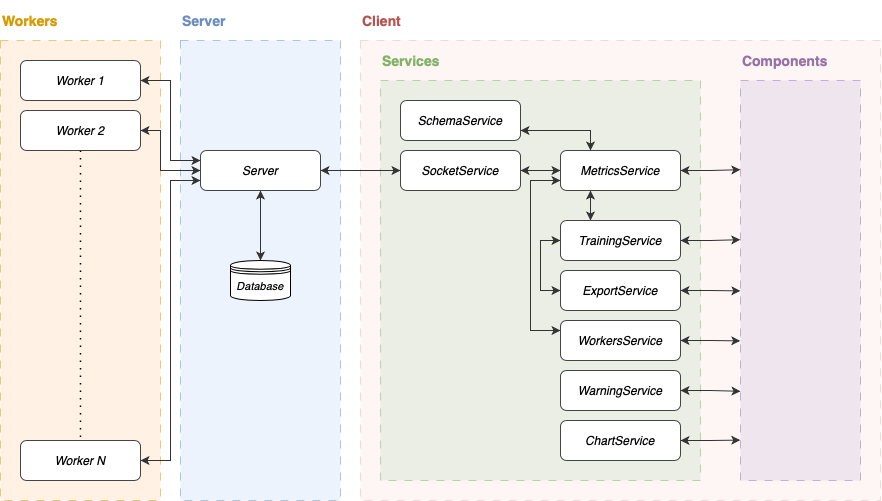

The diagram above was exported from draw.io. Its source (the exported page's mxGraphModel, read from the mxfile embedded in the PNG):
<mxGraphModel dx="995" dy="664" grid="1" gridSize="10" guides="1" tooltips="1" connect="1" arrows="1" fold="1" page="1" pageScale="1" pageWidth="850" pageHeight="1100" math="0" shadow="0">
  <root>
    <mxCell id="0" />
    <mxCell id="1" parent="0" />
    <mxCell id="M65q19IyzKSXgwq2OZX1-73" value="" style="rounded=0;whiteSpace=wrap;html=1;fontFamily=Helvetica;fontSize=11;labelBackgroundColor=default;fillColor=#f8cecc;strokeColor=#B85450;dashed=1;dashPattern=8 8;strokeWidth=1;opacity=20;" vertex="1" parent="1">
      <mxGeometry x="460" y="100" width="520" height="460" as="geometry" />
    </mxCell>
    <mxCell id="M65q19IyzKSXgwq2OZX1-68" value="" style="rounded=0;whiteSpace=wrap;html=1;fontFamily=Helvetica;fontSize=11;labelBackgroundColor=default;fillColor=#dae8fc;strokeColor=#6C8EBF;dashed=1;dashPattern=8 8;opacity=50;" vertex="1" parent="1">
      <mxGeometry x="280" y="100" width="160" height="460" as="geometry" />
    </mxCell>
    <mxCell id="M65q19IyzKSXgwq2OZX1-32" value="" style="rounded=0;whiteSpace=wrap;html=1;fontFamily=Helvetica;fontSize=11;labelBackgroundColor=default;fillColor=#d5e8d4;strokeColor=#82B366;dashed=1;dashPattern=8 8;opacity=50;" vertex="1" parent="1">
      <mxGeometry x="480" y="140" width="320" height="400" as="geometry" />
    </mxCell>
    <mxCell id="M65q19IyzKSXgwq2OZX1-71" style="edgeStyle=orthogonalEdgeStyle;rounded=0;orthogonalLoop=1;jettySize=auto;html=1;exitX=0.5;exitY=1;exitDx=0;exitDy=0;entryX=0.5;entryY=0;entryDx=0;entryDy=0;strokeColor=#333333;strokeWidth=1;align=center;verticalAlign=middle;fontFamily=Helvetica;fontSize=11;fontColor=default;labelBackgroundColor=default;startArrow=classic;startFill=1;endArrow=classic;endFill=1;" edge="1" parent="1" source="M65q19IyzKSXgwq2OZX1-2" target="M65q19IyzKSXgwq2OZX1-70">
      <mxGeometry relative="1" as="geometry" />
    </mxCell>
    <mxCell id="M65q19IyzKSXgwq2OZX1-72" style="edgeStyle=orthogonalEdgeStyle;rounded=0;orthogonalLoop=1;jettySize=auto;html=1;exitX=1;exitY=0.5;exitDx=0;exitDy=0;entryX=0;entryY=0.5;entryDx=0;entryDy=0;strokeColor=#333333;strokeWidth=1;align=center;verticalAlign=middle;fontFamily=Helvetica;fontSize=11;fontColor=default;labelBackgroundColor=default;startArrow=classic;startFill=1;endArrow=classic;endFill=1;" edge="1" parent="1" source="M65q19IyzKSXgwq2OZX1-2" target="M65q19IyzKSXgwq2OZX1-3">
      <mxGeometry relative="1" as="geometry" />
    </mxCell>
    <mxCell id="M65q19IyzKSXgwq2OZX1-2" value="Server" style="rounded=1;whiteSpace=wrap;html=1;fontStyle=2;strokeColor=#444444;" vertex="1" parent="1">
      <mxGeometry x="300" y="210" width="120" height="40" as="geometry" />
    </mxCell>
    <mxCell id="M65q19IyzKSXgwq2OZX1-45" style="edgeStyle=orthogonalEdgeStyle;rounded=0;orthogonalLoop=1;jettySize=auto;html=1;exitX=1;exitY=0.5;exitDx=0;exitDy=0;entryX=0;entryY=0.5;entryDx=0;entryDy=0;strokeColor=#333333;strokeWidth=1;align=center;verticalAlign=middle;fontFamily=Helvetica;fontSize=11;fontColor=default;labelBackgroundColor=default;startArrow=classic;startFill=1;endArrow=classic;endFill=1;" edge="1" parent="1" source="M65q19IyzKSXgwq2OZX1-3" target="M65q19IyzKSXgwq2OZX1-4">
      <mxGeometry relative="1" as="geometry" />
    </mxCell>
    <mxCell id="M65q19IyzKSXgwq2OZX1-3" value="SocketService" style="rounded=1;whiteSpace=wrap;html=1;fontStyle=2;strokeColor=#444444;" vertex="1" parent="1">
      <mxGeometry x="500" y="210" width="120" height="40" as="geometry" />
    </mxCell>
    <mxCell id="M65q19IyzKSXgwq2OZX1-47" style="edgeStyle=orthogonalEdgeStyle;rounded=0;orthogonalLoop=1;jettySize=auto;html=1;exitX=0.25;exitY=1;exitDx=0;exitDy=0;entryX=0.25;entryY=0;entryDx=0;entryDy=0;strokeColor=#333333;strokeWidth=1;align=center;verticalAlign=middle;fontFamily=Helvetica;fontSize=11;fontColor=default;labelBackgroundColor=default;startArrow=classic;startFill=1;endArrow=classic;endFill=1;" edge="1" parent="1" source="M65q19IyzKSXgwq2OZX1-4" target="M65q19IyzKSXgwq2OZX1-11">
      <mxGeometry relative="1" as="geometry" />
    </mxCell>
    <mxCell id="M65q19IyzKSXgwq2OZX1-52" style="edgeStyle=orthogonalEdgeStyle;rounded=0;orthogonalLoop=1;jettySize=auto;html=1;exitX=0;exitY=0.75;exitDx=0;exitDy=0;entryX=0;entryY=0.25;entryDx=0;entryDy=0;strokeColor=#333333;strokeWidth=1;align=center;verticalAlign=middle;fontFamily=Helvetica;fontSize=11;fontColor=default;labelBackgroundColor=default;startArrow=classic;startFill=1;endArrow=classic;endFill=1;" edge="1" parent="1" source="M65q19IyzKSXgwq2OZX1-4" target="M65q19IyzKSXgwq2OZX1-25">
      <mxGeometry relative="1" as="geometry">
        <Array as="points">
          <mxPoint x="630" y="240" />
          <mxPoint x="630" y="390" />
        </Array>
      </mxGeometry>
    </mxCell>
    <mxCell id="M65q19IyzKSXgwq2OZX1-4" value="MetricsService" style="rounded=1;whiteSpace=wrap;html=1;fontStyle=2;strokeColor=#444444;" vertex="1" parent="1">
      <mxGeometry x="660" y="210" width="120" height="40" as="geometry" />
    </mxCell>
    <mxCell id="M65q19IyzKSXgwq2OZX1-5" value="ChartService" style="rounded=1;whiteSpace=wrap;html=1;fontStyle=2;strokeColor=#444444;" vertex="1" parent="1">
      <mxGeometry x="660" y="480" width="120" height="40" as="geometry" />
    </mxCell>
    <mxCell id="M65q19IyzKSXgwq2OZX1-51" style="edgeStyle=orthogonalEdgeStyle;rounded=0;orthogonalLoop=1;jettySize=auto;html=1;exitX=0;exitY=0.5;exitDx=0;exitDy=0;entryX=0;entryY=0.5;entryDx=0;entryDy=0;strokeColor=#333333;strokeWidth=1;align=center;verticalAlign=middle;fontFamily=Helvetica;fontSize=11;fontColor=default;labelBackgroundColor=default;startArrow=classic;startFill=1;endArrow=classic;endFill=1;" edge="1" parent="1" source="M65q19IyzKSXgwq2OZX1-11" target="M65q19IyzKSXgwq2OZX1-22">
      <mxGeometry relative="1" as="geometry" />
    </mxCell>
    <mxCell id="M65q19IyzKSXgwq2OZX1-11" value="TrainingService" style="rounded=1;whiteSpace=wrap;html=1;fontStyle=2;strokeColor=#444444;" vertex="1" parent="1">
      <mxGeometry x="660" y="280" width="120" height="40" as="geometry" />
    </mxCell>
    <mxCell id="M65q19IyzKSXgwq2OZX1-46" style="edgeStyle=orthogonalEdgeStyle;rounded=0;orthogonalLoop=1;jettySize=auto;html=1;exitX=1;exitY=0.75;exitDx=0;exitDy=0;entryX=0.25;entryY=0;entryDx=0;entryDy=0;strokeColor=#333333;strokeWidth=1;align=center;verticalAlign=middle;fontFamily=Helvetica;fontSize=11;fontColor=default;labelBackgroundColor=default;startArrow=classic;startFill=1;endArrow=classic;endFill=1;" edge="1" parent="1" source="M65q19IyzKSXgwq2OZX1-14" target="M65q19IyzKSXgwq2OZX1-4">
      <mxGeometry relative="1" as="geometry" />
    </mxCell>
    <mxCell id="M65q19IyzKSXgwq2OZX1-14" value="SchemaService" style="rounded=1;whiteSpace=wrap;html=1;fontStyle=2;strokeColor=#444444;" vertex="1" parent="1">
      <mxGeometry x="500" y="160" width="120" height="40" as="geometry" />
    </mxCell>
    <mxCell id="M65q19IyzKSXgwq2OZX1-22" value="ExportService" style="rounded=1;whiteSpace=wrap;html=1;fontStyle=2;strokeColor=#444444;" vertex="1" parent="1">
      <mxGeometry x="660" y="330" width="120" height="40" as="geometry" />
    </mxCell>
    <mxCell id="M65q19IyzKSXgwq2OZX1-23" value="WarningService" style="rounded=1;whiteSpace=wrap;html=1;fontStyle=2;strokeColor=#444444;" vertex="1" parent="1">
      <mxGeometry x="660" y="430" width="120" height="40" as="geometry" />
    </mxCell>
    <mxCell id="M65q19IyzKSXgwq2OZX1-25" value="WorkersService" style="rounded=1;whiteSpace=wrap;html=1;fontStyle=2;strokeColor=#444444;" vertex="1" parent="1">
      <mxGeometry x="660" y="380" width="120" height="40" as="geometry" />
    </mxCell>
    <mxCell id="M65q19IyzKSXgwq2OZX1-30" value="" style="rounded=0;whiteSpace=wrap;html=1;fontFamily=Helvetica;fontSize=11;labelBackgroundColor=default;fillColor=#e1d5e7;strokeColor=#9673A6;dashed=1;dashPattern=8 8;opacity=50;" vertex="1" parent="1">
      <mxGeometry x="840" y="140" width="120" height="400" as="geometry" />
    </mxCell>
    <mxCell id="M65q19IyzKSXgwq2OZX1-31" value="&lt;font color=&quot;#9673a6&quot; size=&quot;1&quot;&gt;&lt;b style=&quot;font-size: 14px;&quot;&gt;Components&lt;/b&gt;&lt;/font&gt;" style="text;html=1;align=left;verticalAlign=middle;whiteSpace=wrap;rounded=0;fontFamily=Helvetica;fontSize=11;fontColor=default;labelBackgroundColor=none;fillColor=none;opacity=0;" vertex="1" parent="1">
      <mxGeometry x="840" y="100" width="90" height="40" as="geometry" />
    </mxCell>
    <mxCell id="M65q19IyzKSXgwq2OZX1-33" value="&lt;font size=&quot;1&quot; color=&quot;#82b366&quot;&gt;&lt;b style=&quot;font-size: 14px;&quot;&gt;Services&lt;/b&gt;&lt;/font&gt;" style="text;html=1;align=left;verticalAlign=middle;whiteSpace=wrap;rounded=0;fontFamily=Helvetica;fontSize=11;fontColor=default;labelBackgroundColor=none;" vertex="1" parent="1">
      <mxGeometry x="480" y="100" width="90" height="40" as="geometry" />
    </mxCell>
    <mxCell id="M65q19IyzKSXgwq2OZX1-62" style="edgeStyle=orthogonalEdgeStyle;rounded=0;orthogonalLoop=1;jettySize=auto;html=1;exitX=1;exitY=0.5;exitDx=0;exitDy=0;entryX=-0.001;entryY=0.223;entryDx=0;entryDy=0;entryPerimeter=0;strokeColor=#333333;strokeWidth=1;align=center;verticalAlign=middle;fontFamily=Helvetica;fontSize=11;fontColor=default;labelBackgroundColor=default;startArrow=classic;startFill=1;endArrow=classic;endFill=1;" edge="1" parent="1" source="M65q19IyzKSXgwq2OZX1-4" target="M65q19IyzKSXgwq2OZX1-30">
      <mxGeometry relative="1" as="geometry" />
    </mxCell>
    <mxCell id="M65q19IyzKSXgwq2OZX1-63" style="edgeStyle=orthogonalEdgeStyle;rounded=0;orthogonalLoop=1;jettySize=auto;html=1;exitX=1;exitY=0.5;exitDx=0;exitDy=0;entryX=-0.002;entryY=0.398;entryDx=0;entryDy=0;entryPerimeter=0;strokeColor=#333333;strokeWidth=1;align=center;verticalAlign=middle;fontFamily=Helvetica;fontSize=11;fontColor=default;labelBackgroundColor=default;startArrow=classic;startFill=1;endArrow=classic;endFill=1;" edge="1" parent="1" source="M65q19IyzKSXgwq2OZX1-11" target="M65q19IyzKSXgwq2OZX1-30">
      <mxGeometry relative="1" as="geometry" />
    </mxCell>
    <mxCell id="M65q19IyzKSXgwq2OZX1-64" style="edgeStyle=orthogonalEdgeStyle;rounded=0;orthogonalLoop=1;jettySize=auto;html=1;exitX=1;exitY=0.5;exitDx=0;exitDy=0;entryX=-0.001;entryY=0.526;entryDx=0;entryDy=0;entryPerimeter=0;strokeColor=#333333;strokeWidth=1;align=center;verticalAlign=middle;fontFamily=Helvetica;fontSize=11;fontColor=default;labelBackgroundColor=default;startArrow=classic;startFill=1;endArrow=classic;endFill=1;" edge="1" parent="1" source="M65q19IyzKSXgwq2OZX1-22" target="M65q19IyzKSXgwq2OZX1-30">
      <mxGeometry relative="1" as="geometry" />
    </mxCell>
    <mxCell id="M65q19IyzKSXgwq2OZX1-65" style="edgeStyle=orthogonalEdgeStyle;rounded=0;orthogonalLoop=1;jettySize=auto;html=1;exitX=1;exitY=0.5;exitDx=0;exitDy=0;entryX=-0.002;entryY=0.651;entryDx=0;entryDy=0;entryPerimeter=0;strokeColor=#333333;strokeWidth=1;align=center;verticalAlign=middle;fontFamily=Helvetica;fontSize=11;fontColor=default;labelBackgroundColor=default;startArrow=classic;startFill=1;endArrow=classic;endFill=1;" edge="1" parent="1" source="M65q19IyzKSXgwq2OZX1-25" target="M65q19IyzKSXgwq2OZX1-30">
      <mxGeometry relative="1" as="geometry" />
    </mxCell>
    <mxCell id="M65q19IyzKSXgwq2OZX1-66" style="edgeStyle=orthogonalEdgeStyle;rounded=0;orthogonalLoop=1;jettySize=auto;html=1;exitX=1;exitY=0.5;exitDx=0;exitDy=0;entryX=0;entryY=0.777;entryDx=0;entryDy=0;entryPerimeter=0;strokeColor=#333333;strokeWidth=1;align=center;verticalAlign=middle;fontFamily=Helvetica;fontSize=11;fontColor=default;labelBackgroundColor=default;startArrow=classic;startFill=1;endArrow=classic;endFill=1;" edge="1" parent="1" source="M65q19IyzKSXgwq2OZX1-23" target="M65q19IyzKSXgwq2OZX1-30">
      <mxGeometry relative="1" as="geometry" />
    </mxCell>
    <mxCell id="M65q19IyzKSXgwq2OZX1-67" style="edgeStyle=orthogonalEdgeStyle;rounded=0;orthogonalLoop=1;jettySize=auto;html=1;exitX=1;exitY=0.5;exitDx=0;exitDy=0;entryX=-0.002;entryY=0.899;entryDx=0;entryDy=0;entryPerimeter=0;strokeColor=#333333;strokeWidth=1;align=center;verticalAlign=middle;fontFamily=Helvetica;fontSize=11;fontColor=default;labelBackgroundColor=default;startArrow=classic;startFill=1;endArrow=classic;endFill=1;" edge="1" parent="1" source="M65q19IyzKSXgwq2OZX1-5" target="M65q19IyzKSXgwq2OZX1-30">
      <mxGeometry relative="1" as="geometry" />
    </mxCell>
    <mxCell id="M65q19IyzKSXgwq2OZX1-69" value="&lt;font color=&quot;#6c8ebf&quot; size=&quot;1&quot;&gt;&lt;b style=&quot;font-size: 14px;&quot;&gt;Server&lt;/b&gt;&lt;/font&gt;" style="text;html=1;align=left;verticalAlign=middle;whiteSpace=wrap;rounded=0;fontFamily=Helvetica;fontSize=11;fontColor=default;labelBackgroundColor=default;" vertex="1" parent="1">
      <mxGeometry x="280" y="60" width="90" height="40" as="geometry" />
    </mxCell>
    <mxCell id="M65q19IyzKSXgwq2OZX1-70" value="Database" style="shape=datastore;whiteSpace=wrap;html=1;fontFamily=Helvetica;fontSize=11;fontColor=default;labelBackgroundColor=default;fontStyle=2" vertex="1" parent="1">
      <mxGeometry x="330" y="320" width="60" height="40" as="geometry" />
    </mxCell>
    <mxCell id="M65q19IyzKSXgwq2OZX1-74" value="&lt;font color=&quot;#b85450&quot; size=&quot;1&quot;&gt;&lt;b style=&quot;font-size: 14px;&quot;&gt;Client&lt;/b&gt;&lt;/font&gt;" style="text;html=1;align=left;verticalAlign=middle;whiteSpace=wrap;rounded=0;fontFamily=Helvetica;fontSize=11;fontColor=default;labelBackgroundColor=default;" vertex="1" parent="1">
      <mxGeometry x="460" y="60" width="90" height="40" as="geometry" />
    </mxCell>
    <mxCell id="M65q19IyzKSXgwq2OZX1-79" value="" style="rounded=0;whiteSpace=wrap;html=1;fontFamily=Helvetica;fontSize=11;labelBackgroundColor=default;fillColor=#ffe6cc;strokeColor=#D79B00;dashed=1;dashPattern=8 8;opacity=50;" vertex="1" parent="1">
      <mxGeometry x="100" y="100" width="160" height="460" as="geometry" />
    </mxCell>
    <mxCell id="M65q19IyzKSXgwq2OZX1-80" value="&lt;font color=&quot;#d79b00&quot; size=&quot;1&quot;&gt;&lt;b style=&quot;font-size: 14px;&quot;&gt;Workers&lt;/b&gt;&lt;/font&gt;" style="text;html=1;align=left;verticalAlign=middle;whiteSpace=wrap;rounded=0;fontFamily=Helvetica;fontSize=11;fontColor=default;labelBackgroundColor=default;" vertex="1" parent="1">
      <mxGeometry x="100" y="60" width="90" height="40" as="geometry" />
    </mxCell>
    <mxCell id="M65q19IyzKSXgwq2OZX1-90" style="edgeStyle=orthogonalEdgeStyle;rounded=0;orthogonalLoop=1;jettySize=auto;html=1;exitX=1;exitY=0.5;exitDx=0;exitDy=0;entryX=0;entryY=0.25;entryDx=0;entryDy=0;strokeColor=#333333;strokeWidth=1;align=center;verticalAlign=middle;fontFamily=Helvetica;fontSize=11;fontColor=default;labelBackgroundColor=default;startArrow=classic;startFill=1;endArrow=classic;endFill=1;" edge="1" parent="1" source="M65q19IyzKSXgwq2OZX1-82" target="M65q19IyzKSXgwq2OZX1-2">
      <mxGeometry relative="1" as="geometry" />
    </mxCell>
    <mxCell id="M65q19IyzKSXgwq2OZX1-82" value="Worker 1" style="rounded=1;whiteSpace=wrap;html=1;fontStyle=2;strokeColor=#444444;" vertex="1" parent="1">
      <mxGeometry x="120" y="120" width="120" height="40" as="geometry" />
    </mxCell>
    <mxCell id="M65q19IyzKSXgwq2OZX1-86" style="edgeStyle=orthogonalEdgeStyle;rounded=0;orthogonalLoop=1;jettySize=auto;html=1;exitX=0.5;exitY=1;exitDx=0;exitDy=0;entryX=0.5;entryY=0;entryDx=0;entryDy=0;dashed=1;strokeColor=default;strokeWidth=1.5;align=center;verticalAlign=middle;fontFamily=Helvetica;fontSize=11;fontColor=default;labelBackgroundColor=default;startArrow=none;startFill=0;endArrow=none;endFill=0;dashPattern=1 4;" edge="1" parent="1" source="M65q19IyzKSXgwq2OZX1-83" target="M65q19IyzKSXgwq2OZX1-84">
      <mxGeometry relative="1" as="geometry" />
    </mxCell>
    <mxCell id="M65q19IyzKSXgwq2OZX1-87" style="edgeStyle=orthogonalEdgeStyle;rounded=0;orthogonalLoop=1;jettySize=auto;html=1;exitX=1;exitY=0.5;exitDx=0;exitDy=0;entryX=0;entryY=0.5;entryDx=0;entryDy=0;strokeColor=#333333;strokeWidth=1;align=center;verticalAlign=middle;fontFamily=Helvetica;fontSize=11;fontColor=default;labelBackgroundColor=default;startArrow=classic;startFill=1;endArrow=classic;endFill=1;" edge="1" parent="1" source="M65q19IyzKSXgwq2OZX1-83" target="M65q19IyzKSXgwq2OZX1-2">
      <mxGeometry relative="1" as="geometry">
        <Array as="points">
          <mxPoint x="260" y="190" />
          <mxPoint x="260" y="230" />
        </Array>
      </mxGeometry>
    </mxCell>
    <mxCell id="M65q19IyzKSXgwq2OZX1-83" value="Worker 2" style="rounded=1;whiteSpace=wrap;html=1;fontStyle=2;strokeColor=#444444;" vertex="1" parent="1">
      <mxGeometry x="120" y="170" width="120" height="40" as="geometry" />
    </mxCell>
    <mxCell id="M65q19IyzKSXgwq2OZX1-89" style="edgeStyle=orthogonalEdgeStyle;rounded=0;orthogonalLoop=1;jettySize=auto;html=1;exitX=1;exitY=0.5;exitDx=0;exitDy=0;entryX=0;entryY=0.75;entryDx=0;entryDy=0;strokeColor=#333333;strokeWidth=1;align=center;verticalAlign=middle;fontFamily=Helvetica;fontSize=11;fontColor=default;labelBackgroundColor=default;startArrow=classic;startFill=1;endArrow=classic;endFill=1;" edge="1" parent="1" source="M65q19IyzKSXgwq2OZX1-84" target="M65q19IyzKSXgwq2OZX1-2">
      <mxGeometry relative="1" as="geometry" />
    </mxCell>
    <mxCell id="M65q19IyzKSXgwq2OZX1-84" value="Worker N" style="rounded=1;whiteSpace=wrap;html=1;fontStyle=2;strokeColor=#444444;" vertex="1" parent="1">
      <mxGeometry x="120" y="500" width="120" height="40" as="geometry" />
    </mxCell>
  </root>
</mxGraphModel>